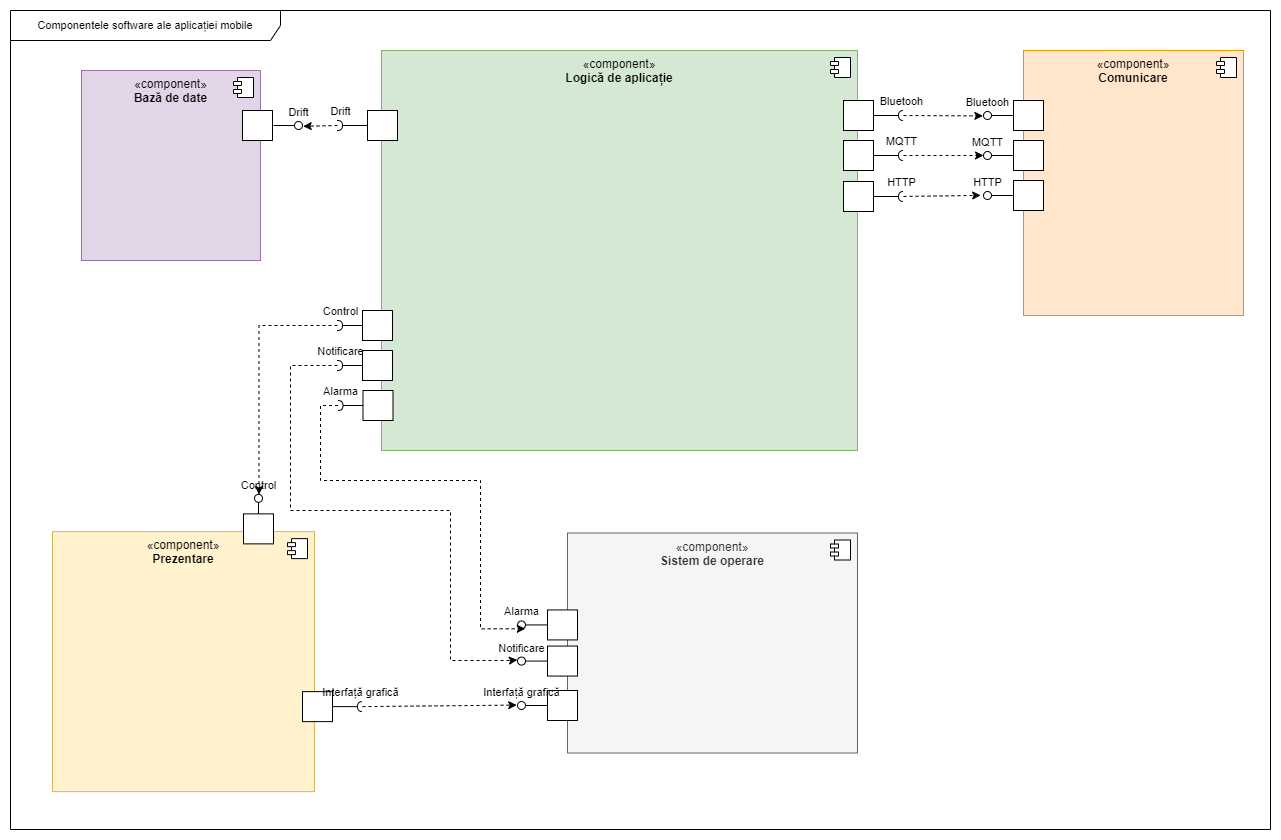

The diagram above was exported from draw.io. Its source (the exported page's mxGraphModel, read from the mxfile embedded in the PNG):
<mxGraphModel dx="1036" dy="1706" grid="1" gridSize="10" guides="1" tooltips="1" connect="1" arrows="1" fold="1" page="1" pageScale="1" pageWidth="850" pageHeight="1100" math="0" shadow="0">
  <root>
    <mxCell id="0" />
    <mxCell id="1" parent="0" />
    <mxCell id="xK855YFOeH1_Zyc2ipql-1" value="«component»&lt;br&gt;&lt;b&gt;Comunicare&lt;/b&gt;" style="html=1;dropTarget=0;whiteSpace=wrap;verticalAlign=top;fillColor=#ffe6cc;strokeColor=#d79b00;" parent="1" vertex="1">
      <mxGeometry x="1303" y="-450" width="220" height="265" as="geometry" />
    </mxCell>
    <mxCell id="xK855YFOeH1_Zyc2ipql-2" value="" style="shape=module;jettyWidth=8;jettyHeight=4;" parent="xK855YFOeH1_Zyc2ipql-1" vertex="1">
      <mxGeometry x="1" width="20" height="20" relative="1" as="geometry">
        <mxPoint x="-27" y="7" as="offset" />
      </mxGeometry>
    </mxCell>
    <mxCell id="xK855YFOeH1_Zyc2ipql-3" value="«component»&lt;br&gt;&lt;b&gt;Bază de date&lt;/b&gt;" style="html=1;dropTarget=0;whiteSpace=wrap;verticalAlign=top;fillColor=#e1d5e7;strokeColor=#9673a6;" parent="1" vertex="1">
      <mxGeometry x="361" y="-430" width="179" height="190" as="geometry" />
    </mxCell>
    <mxCell id="xK855YFOeH1_Zyc2ipql-4" value="" style="shape=module;jettyWidth=8;jettyHeight=4;" parent="xK855YFOeH1_Zyc2ipql-3" vertex="1">
      <mxGeometry x="1" width="20" height="20" relative="1" as="geometry">
        <mxPoint x="-27" y="7" as="offset" />
      </mxGeometry>
    </mxCell>
    <mxCell id="xK855YFOeH1_Zyc2ipql-7" value="«component»&lt;br&gt;&lt;b&gt;Sistem de operare&lt;/b&gt;" style="html=1;dropTarget=0;whiteSpace=wrap;verticalAlign=top;fillColor=#f5f5f5;fontColor=#333333;strokeColor=#666666;" parent="1" vertex="1">
      <mxGeometry x="847" y="32.5" width="290" height="220" as="geometry" />
    </mxCell>
    <mxCell id="xK855YFOeH1_Zyc2ipql-8" value="" style="shape=module;jettyWidth=8;jettyHeight=4;" parent="xK855YFOeH1_Zyc2ipql-7" vertex="1">
      <mxGeometry x="1" width="20" height="20" relative="1" as="geometry">
        <mxPoint x="-27" y="7" as="offset" />
      </mxGeometry>
    </mxCell>
    <mxCell id="xK855YFOeH1_Zyc2ipql-9" value="«component»&lt;br&gt;&lt;b&gt;Logică de aplicație&lt;/b&gt;" style="html=1;dropTarget=0;whiteSpace=wrap;verticalAlign=top;fillColor=#d5e8d4;strokeColor=#82b366;" parent="1" vertex="1">
      <mxGeometry x="661" y="-450" width="476" height="400" as="geometry" />
    </mxCell>
    <mxCell id="xK855YFOeH1_Zyc2ipql-10" value="" style="shape=module;jettyWidth=8;jettyHeight=4;" parent="xK855YFOeH1_Zyc2ipql-9" vertex="1">
      <mxGeometry x="1" width="20" height="20" relative="1" as="geometry">
        <mxPoint x="-27" y="7" as="offset" />
      </mxGeometry>
    </mxCell>
    <mxCell id="xK855YFOeH1_Zyc2ipql-11" value="«component»&lt;br&gt;&lt;b&gt;Prezentare&lt;/b&gt;" style="html=1;dropTarget=0;whiteSpace=wrap;verticalAlign=top;fillColor=#fff2cc;strokeColor=#d6b656;" parent="1" vertex="1">
      <mxGeometry x="332" y="31.119999999999997" width="262" height="260" as="geometry" />
    </mxCell>
    <mxCell id="xK855YFOeH1_Zyc2ipql-12" value="" style="shape=module;jettyWidth=8;jettyHeight=4;" parent="xK855YFOeH1_Zyc2ipql-11" vertex="1">
      <mxGeometry x="1" width="20" height="20" relative="1" as="geometry">
        <mxPoint x="-27" y="7" as="offset" />
      </mxGeometry>
    </mxCell>
    <mxCell id="xK855YFOeH1_Zyc2ipql-25" value="" style="html=1;rounded=0;fontFamily=Helvetica;fontSize=11;fontColor=default;" parent="1" vertex="1">
      <mxGeometry x="522" y="-390" width="30" height="30" as="geometry" />
    </mxCell>
    <mxCell id="xK855YFOeH1_Zyc2ipql-26" value="" style="endArrow=none;html=1;rounded=0;align=center;verticalAlign=top;endFill=0;labelBackgroundColor=none;endSize=2;strokeColor=default;fontFamily=Helvetica;fontSize=11;fontColor=default;shape=connector;" parent="1" target="xK855YFOeH1_Zyc2ipql-27" edge="1">
      <mxGeometry relative="1" as="geometry">
        <mxPoint x="553" y="-375" as="sourcePoint" />
      </mxGeometry>
    </mxCell>
    <mxCell id="xK855YFOeH1_Zyc2ipql-27" value="Drift" style="ellipse;html=1;fontSize=11;align=center;fillColor=none;points=[];aspect=fixed;resizable=0;verticalAlign=bottom;labelPosition=center;verticalLabelPosition=top;flipH=1;fontFamily=Helvetica;fontColor=default;" parent="1" vertex="1">
      <mxGeometry x="574" y="-379" width="8" height="8" as="geometry" />
    </mxCell>
    <mxCell id="xK855YFOeH1_Zyc2ipql-28" value="" style="html=1;rounded=0;fontFamily=Helvetica;fontSize=11;fontColor=default;" parent="1" vertex="1">
      <mxGeometry x="1123" y="-400" width="30" height="30" as="geometry" />
    </mxCell>
    <mxCell id="xK855YFOeH1_Zyc2ipql-29" value="" style="endArrow=none;html=1;rounded=0;align=center;verticalAlign=top;endFill=0;labelBackgroundColor=none;endSize=2;strokeColor=default;fontFamily=Helvetica;fontSize=11;fontColor=default;shape=connector;" parent="1" source="xK855YFOeH1_Zyc2ipql-28" target="xK855YFOeH1_Zyc2ipql-30" edge="1">
      <mxGeometry relative="1" as="geometry" />
    </mxCell>
    <mxCell id="xK855YFOeH1_Zyc2ipql-30" value="Bluetooh" style="shape=requiredInterface;html=1;fontSize=11;align=center;fillColor=none;points=[];aspect=fixed;resizable=0;verticalAlign=bottom;labelPosition=center;verticalLabelPosition=top;flipH=1;fontFamily=Helvetica;fontColor=default;" parent="1" vertex="1">
      <mxGeometry x="1178" y="-390" width="5" height="10" as="geometry" />
    </mxCell>
    <mxCell id="xK855YFOeH1_Zyc2ipql-31" value="" style="html=1;rounded=0;fontFamily=Helvetica;fontSize=11;fontColor=default;" parent="1" vertex="1">
      <mxGeometry x="1123" y="-360" width="30" height="30" as="geometry" />
    </mxCell>
    <mxCell id="xK855YFOeH1_Zyc2ipql-32" value="" style="endArrow=none;html=1;rounded=0;align=center;verticalAlign=top;endFill=0;labelBackgroundColor=none;endSize=2;strokeColor=default;fontFamily=Helvetica;fontSize=11;fontColor=default;shape=connector;" parent="1" source="xK855YFOeH1_Zyc2ipql-31" target="xK855YFOeH1_Zyc2ipql-34" edge="1">
      <mxGeometry relative="1" as="geometry" />
    </mxCell>
    <mxCell id="xK855YFOeH1_Zyc2ipql-33" style="edgeStyle=none;shape=connector;rounded=0;orthogonalLoop=1;jettySize=auto;html=1;dashed=1;labelBackgroundColor=default;strokeColor=default;align=center;verticalAlign=middle;fontFamily=Helvetica;fontSize=11;fontColor=default;endArrow=classic;endFill=1;" parent="1" source="xK855YFOeH1_Zyc2ipql-34" target="xK855YFOeH1_Zyc2ipql-93" edge="1">
      <mxGeometry relative="1" as="geometry" />
    </mxCell>
    <mxCell id="xK855YFOeH1_Zyc2ipql-34" value="MQTT" style="shape=requiredInterface;html=1;fontSize=11;align=center;fillColor=none;points=[];aspect=fixed;resizable=0;verticalAlign=bottom;labelPosition=center;verticalLabelPosition=top;flipH=1;fontFamily=Helvetica;fontColor=default;" parent="1" vertex="1">
      <mxGeometry x="1178" y="-350" width="5" height="10" as="geometry" />
    </mxCell>
    <mxCell id="xK855YFOeH1_Zyc2ipql-35" value="" style="html=1;rounded=0;fontFamily=Helvetica;fontSize=11;fontColor=default;" parent="1" vertex="1">
      <mxGeometry x="1123" y="-319" width="30" height="30" as="geometry" />
    </mxCell>
    <mxCell id="xK855YFOeH1_Zyc2ipql-36" value="" style="endArrow=none;html=1;rounded=0;align=center;verticalAlign=top;endFill=0;labelBackgroundColor=none;endSize=2;strokeColor=default;fontFamily=Helvetica;fontSize=11;fontColor=default;shape=connector;" parent="1" source="xK855YFOeH1_Zyc2ipql-35" target="xK855YFOeH1_Zyc2ipql-37" edge="1">
      <mxGeometry relative="1" as="geometry" />
    </mxCell>
    <mxCell id="xK855YFOeH1_Zyc2ipql-37" value="HTTP" style="shape=requiredInterface;html=1;fontSize=11;align=center;fillColor=none;points=[];aspect=fixed;resizable=0;verticalAlign=bottom;labelPosition=center;verticalLabelPosition=top;flipH=1;fontFamily=Helvetica;fontColor=default;" parent="1" vertex="1">
      <mxGeometry x="1178" y="-309" width="5" height="10" as="geometry" />
    </mxCell>
    <mxCell id="xK855YFOeH1_Zyc2ipql-47" value="" style="html=1;rounded=0;fontFamily=Helvetica;fontSize=11;fontColor=default;" parent="1" vertex="1">
      <mxGeometry x="647" y="-390" width="30" height="30" as="geometry" />
    </mxCell>
    <mxCell id="xK855YFOeH1_Zyc2ipql-48" value="" style="endArrow=none;html=1;rounded=0;align=center;verticalAlign=top;endFill=0;labelBackgroundColor=none;endSize=2;strokeColor=default;fontFamily=Helvetica;fontSize=11;fontColor=default;shape=connector;" parent="1" source="xK855YFOeH1_Zyc2ipql-50" edge="1">
      <mxGeometry relative="1" as="geometry">
        <mxPoint x="617" y="-374.5" as="targetPoint" />
      </mxGeometry>
    </mxCell>
    <mxCell id="xK855YFOeH1_Zyc2ipql-49" value="" style="endArrow=none;html=1;rounded=0;align=center;verticalAlign=top;endFill=0;labelBackgroundColor=none;endSize=2;strokeColor=default;fontFamily=Helvetica;fontSize=11;fontColor=default;shape=connector;" parent="1" source="xK855YFOeH1_Zyc2ipql-47" target="xK855YFOeH1_Zyc2ipql-50" edge="1">
      <mxGeometry relative="1" as="geometry">
        <mxPoint x="647" y="-374.5" as="sourcePoint" />
        <mxPoint x="617" y="-374.5" as="targetPoint" />
      </mxGeometry>
    </mxCell>
    <mxCell id="xK855YFOeH1_Zyc2ipql-50" value="Drift" style="shape=requiredInterface;html=1;fontSize=11;align=center;fillColor=none;points=[];aspect=fixed;resizable=0;verticalAlign=bottom;labelPosition=center;verticalLabelPosition=top;flipH=0;fontFamily=Helvetica;fontColor=default;rotation=0;flipV=0;" parent="1" vertex="1">
      <mxGeometry x="617" y="-380" width="5" height="10" as="geometry" />
    </mxCell>
    <mxCell id="xK855YFOeH1_Zyc2ipql-154" style="edgeStyle=none;shape=connector;rounded=0;orthogonalLoop=1;jettySize=auto;html=1;dashed=1;labelBackgroundColor=default;strokeColor=default;align=center;verticalAlign=middle;fontFamily=Helvetica;fontSize=11;fontColor=default;endArrow=classic;endFill=1;" parent="1" source="xK855YFOeH1_Zyc2ipql-55" target="xK855YFOeH1_Zyc2ipql-11" edge="1">
      <mxGeometry relative="1" as="geometry" />
    </mxCell>
    <mxCell id="xK855YFOeH1_Zyc2ipql-55" value="" style="html=1;rounded=0;fontFamily=Helvetica;fontSize=11;fontColor=default;" parent="1" vertex="1">
      <mxGeometry x="582" y="191.12" width="30" height="30" as="geometry" />
    </mxCell>
    <mxCell id="xK855YFOeH1_Zyc2ipql-56" value="" style="endArrow=none;html=1;rounded=0;align=center;verticalAlign=top;endFill=0;labelBackgroundColor=none;endSize=2;strokeColor=default;fontFamily=Helvetica;fontSize=11;fontColor=default;shape=connector;" parent="1" source="xK855YFOeH1_Zyc2ipql-55" target="xK855YFOeH1_Zyc2ipql-57" edge="1">
      <mxGeometry relative="1" as="geometry" />
    </mxCell>
    <mxCell id="xK855YFOeH1_Zyc2ipql-57" value="Interfață grafică" style="shape=requiredInterface;html=1;fontSize=11;align=center;fillColor=none;points=[];aspect=fixed;resizable=0;verticalAlign=bottom;labelPosition=center;verticalLabelPosition=top;flipH=1;fontFamily=Helvetica;fontColor=default;" parent="1" vertex="1">
      <mxGeometry x="637" y="201.12" width="5" height="10" as="geometry" />
    </mxCell>
    <mxCell id="xK855YFOeH1_Zyc2ipql-67" value="" style="html=1;rounded=0;" parent="1" vertex="1">
      <mxGeometry x="523" y="13.37" width="30" height="30" as="geometry" />
    </mxCell>
    <mxCell id="xK855YFOeH1_Zyc2ipql-68" value="" style="endArrow=none;html=1;rounded=0;align=center;verticalAlign=top;endFill=0;labelBackgroundColor=none;endSize=2;" parent="1" source="xK855YFOeH1_Zyc2ipql-67" target="xK855YFOeH1_Zyc2ipql-69" edge="1">
      <mxGeometry relative="1" as="geometry" />
    </mxCell>
    <mxCell id="xK855YFOeH1_Zyc2ipql-69" value="Control" style="ellipse;html=1;fontSize=11;align=center;fillColor=none;points=[];aspect=fixed;resizable=0;verticalAlign=bottom;labelPosition=center;verticalLabelPosition=top;flipH=1;" parent="1" vertex="1">
      <mxGeometry x="534" y="-6.13" width="8" height="8" as="geometry" />
    </mxCell>
    <mxCell id="xK855YFOeH1_Zyc2ipql-70" value="" style="html=1;rounded=0;" parent="1" vertex="1">
      <mxGeometry x="827" y="190" width="30" height="30" as="geometry" />
    </mxCell>
    <mxCell id="xK855YFOeH1_Zyc2ipql-71" value="" style="endArrow=none;html=1;rounded=0;align=center;verticalAlign=top;endFill=0;labelBackgroundColor=none;endSize=2;" parent="1" source="xK855YFOeH1_Zyc2ipql-70" target="xK855YFOeH1_Zyc2ipql-72" edge="1">
      <mxGeometry relative="1" as="geometry" />
    </mxCell>
    <mxCell id="xK855YFOeH1_Zyc2ipql-72" value="Interfață grafică" style="ellipse;html=1;fontSize=11;align=center;fillColor=none;points=[];aspect=fixed;resizable=0;verticalAlign=bottom;labelPosition=center;verticalLabelPosition=top;flipH=1;" parent="1" vertex="1">
      <mxGeometry x="797" y="201" width="8" height="8" as="geometry" />
    </mxCell>
    <mxCell id="xK855YFOeH1_Zyc2ipql-88" value="" style="html=1;rounded=0;" parent="1" vertex="1">
      <mxGeometry x="1293" y="-400" width="30" height="30" as="geometry" />
    </mxCell>
    <mxCell id="xK855YFOeH1_Zyc2ipql-89" value="" style="endArrow=none;html=1;rounded=0;align=center;verticalAlign=top;endFill=0;labelBackgroundColor=none;endSize=2;" parent="1" source="xK855YFOeH1_Zyc2ipql-88" target="xK855YFOeH1_Zyc2ipql-90" edge="1">
      <mxGeometry relative="1" as="geometry" />
    </mxCell>
    <mxCell id="xK855YFOeH1_Zyc2ipql-90" value="Bluetooh" style="ellipse;html=1;fontSize=11;align=center;fillColor=none;points=[];aspect=fixed;resizable=0;verticalAlign=bottom;labelPosition=center;verticalLabelPosition=top;flipH=1;" parent="1" vertex="1">
      <mxGeometry x="1263" y="-389" width="8" height="8" as="geometry" />
    </mxCell>
    <mxCell id="xK855YFOeH1_Zyc2ipql-91" value="" style="html=1;rounded=0;" parent="1" vertex="1">
      <mxGeometry x="1293" y="-360" width="30" height="30" as="geometry" />
    </mxCell>
    <mxCell id="xK855YFOeH1_Zyc2ipql-92" value="" style="endArrow=none;html=1;rounded=0;align=center;verticalAlign=top;endFill=0;labelBackgroundColor=none;endSize=2;" parent="1" source="xK855YFOeH1_Zyc2ipql-91" target="xK855YFOeH1_Zyc2ipql-93" edge="1">
      <mxGeometry relative="1" as="geometry" />
    </mxCell>
    <mxCell id="xK855YFOeH1_Zyc2ipql-93" value="MQTT" style="ellipse;html=1;fontSize=11;align=center;fillColor=none;points=[];aspect=fixed;resizable=0;verticalAlign=bottom;labelPosition=center;verticalLabelPosition=top;flipH=1;" parent="1" vertex="1">
      <mxGeometry x="1263" y="-349" width="8" height="8" as="geometry" />
    </mxCell>
    <mxCell id="xK855YFOeH1_Zyc2ipql-94" value="" style="html=1;rounded=0;" parent="1" vertex="1">
      <mxGeometry x="1293" y="-320" width="30" height="30" as="geometry" />
    </mxCell>
    <mxCell id="xK855YFOeH1_Zyc2ipql-95" value="" style="endArrow=none;html=1;rounded=0;align=center;verticalAlign=top;endFill=0;labelBackgroundColor=none;endSize=2;" parent="1" source="xK855YFOeH1_Zyc2ipql-94" target="xK855YFOeH1_Zyc2ipql-96" edge="1">
      <mxGeometry relative="1" as="geometry" />
    </mxCell>
    <mxCell id="xK855YFOeH1_Zyc2ipql-96" value="HTTP" style="ellipse;html=1;fontSize=11;align=center;fillColor=none;points=[];aspect=fixed;resizable=0;verticalAlign=bottom;labelPosition=center;verticalLabelPosition=top;flipH=1;" parent="1" vertex="1">
      <mxGeometry x="1263" y="-309" width="8" height="8" as="geometry" />
    </mxCell>
    <mxCell id="xK855YFOeH1_Zyc2ipql-103" value="" style="html=1;rounded=0;fontFamily=Helvetica;fontSize=11;fontColor=default;flipH=1;flipV=0;" parent="1" vertex="1">
      <mxGeometry x="642" y="-190" width="30" height="30" as="geometry" />
    </mxCell>
    <mxCell id="xK855YFOeH1_Zyc2ipql-104" value="" style="endArrow=none;html=1;rounded=0;align=center;verticalAlign=top;endFill=0;labelBackgroundColor=none;endSize=2;strokeColor=default;fontFamily=Helvetica;fontSize=11;fontColor=default;shape=connector;" parent="1" source="xK855YFOeH1_Zyc2ipql-103" edge="1">
      <mxGeometry relative="1" as="geometry">
        <mxPoint x="622" y="-175" as="targetPoint" />
      </mxGeometry>
    </mxCell>
    <mxCell id="xK855YFOeH1_Zyc2ipql-105" value="Control" style="shape=requiredInterface;html=1;fontSize=11;align=center;fillColor=none;points=[];aspect=fixed;resizable=0;verticalAlign=bottom;labelPosition=center;verticalLabelPosition=top;flipH=0;fontFamily=Helvetica;fontColor=default;flipV=0;" parent="1" vertex="1">
      <mxGeometry x="617" y="-180" width="5" height="10" as="geometry" />
    </mxCell>
    <mxCell id="xK855YFOeH1_Zyc2ipql-119" style="rounded=0;orthogonalLoop=1;jettySize=auto;html=1;dashed=1;endArrow=classic;endFill=1;entryX=1.075;entryY=0.55;entryDx=0;entryDy=0;entryPerimeter=0;" parent="1" source="xK855YFOeH1_Zyc2ipql-30" target="xK855YFOeH1_Zyc2ipql-90" edge="1">
      <mxGeometry relative="1" as="geometry">
        <mxPoint x="1240" y="-385" as="targetPoint" />
      </mxGeometry>
    </mxCell>
    <mxCell id="xK855YFOeH1_Zyc2ipql-120" style="edgeStyle=none;shape=connector;rounded=0;orthogonalLoop=1;jettySize=auto;html=1;dashed=1;labelBackgroundColor=default;strokeColor=default;align=center;verticalAlign=middle;fontFamily=Helvetica;fontSize=11;fontColor=default;endArrow=classic;endFill=1;entryX=1.355;entryY=0.484;entryDx=0;entryDy=0;entryPerimeter=0;" parent="1" source="xK855YFOeH1_Zyc2ipql-37" target="xK855YFOeH1_Zyc2ipql-96" edge="1">
      <mxGeometry relative="1" as="geometry">
        <mxPoint x="1240" y="-305" as="targetPoint" />
      </mxGeometry>
    </mxCell>
    <mxCell id="xK855YFOeH1_Zyc2ipql-127" style="edgeStyle=none;shape=connector;rounded=0;orthogonalLoop=1;jettySize=auto;html=1;entryX=1.1;entryY=0.45;entryDx=0;entryDy=0;entryPerimeter=0;dashed=1;labelBackgroundColor=default;strokeColor=default;align=center;verticalAlign=middle;fontFamily=Helvetica;fontSize=11;fontColor=default;endArrow=classic;endFill=1;" parent="1" source="xK855YFOeH1_Zyc2ipql-57" target="xK855YFOeH1_Zyc2ipql-72" edge="1">
      <mxGeometry relative="1" as="geometry" />
    </mxCell>
    <mxCell id="xK855YFOeH1_Zyc2ipql-131" style="edgeStyle=orthogonalEdgeStyle;shape=connector;rounded=0;orthogonalLoop=1;jettySize=auto;html=1;entryX=0.435;entryY=0.023;entryDx=0;entryDy=0;entryPerimeter=0;dashed=1;labelBackgroundColor=default;strokeColor=default;align=center;verticalAlign=middle;fontFamily=Helvetica;fontSize=11;fontColor=default;endArrow=classic;endFill=1;" parent="1" source="xK855YFOeH1_Zyc2ipql-105" target="xK855YFOeH1_Zyc2ipql-69" edge="1">
      <mxGeometry relative="1" as="geometry" />
    </mxCell>
    <mxCell id="xK855YFOeH1_Zyc2ipql-132" style="edgeStyle=none;shape=connector;rounded=0;orthogonalLoop=1;jettySize=auto;html=1;entryX=-0.09;entryY=0.595;entryDx=0;entryDy=0;entryPerimeter=0;dashed=1;labelBackgroundColor=default;strokeColor=default;align=center;verticalAlign=middle;fontFamily=Helvetica;fontSize=11;fontColor=default;endArrow=classic;endFill=1;" parent="1" source="xK855YFOeH1_Zyc2ipql-50" target="xK855YFOeH1_Zyc2ipql-27" edge="1">
      <mxGeometry relative="1" as="geometry" />
    </mxCell>
    <mxCell id="xK855YFOeH1_Zyc2ipql-137" value="" style="html=1;rounded=0;" parent="1" vertex="1">
      <mxGeometry x="827" y="145.56" width="30" height="30" as="geometry" />
    </mxCell>
    <mxCell id="xK855YFOeH1_Zyc2ipql-138" value="" style="endArrow=none;html=1;rounded=0;align=center;verticalAlign=top;endFill=0;labelBackgroundColor=none;endSize=2;" parent="1" source="xK855YFOeH1_Zyc2ipql-137" target="xK855YFOeH1_Zyc2ipql-139" edge="1">
      <mxGeometry relative="1" as="geometry" />
    </mxCell>
    <mxCell id="xK855YFOeH1_Zyc2ipql-139" value="Notificare" style="ellipse;html=1;fontSize=11;align=center;fillColor=none;points=[];aspect=fixed;resizable=0;verticalAlign=bottom;labelPosition=center;verticalLabelPosition=top;flipH=1;" parent="1" vertex="1">
      <mxGeometry x="797" y="156.56" width="8" height="8" as="geometry" />
    </mxCell>
    <mxCell id="xK855YFOeH1_Zyc2ipql-140" value="" style="html=1;rounded=0;" parent="1" vertex="1">
      <mxGeometry x="827" y="109.43" width="30" height="30" as="geometry" />
    </mxCell>
    <mxCell id="xK855YFOeH1_Zyc2ipql-141" value="" style="endArrow=none;html=1;rounded=0;align=center;verticalAlign=top;endFill=0;labelBackgroundColor=none;endSize=2;" parent="1" source="xK855YFOeH1_Zyc2ipql-140" target="xK855YFOeH1_Zyc2ipql-142" edge="1">
      <mxGeometry relative="1" as="geometry" />
    </mxCell>
    <mxCell id="xK855YFOeH1_Zyc2ipql-142" value="Alarma" style="ellipse;html=1;fontSize=11;align=center;fillColor=none;points=[];aspect=fixed;resizable=0;verticalAlign=bottom;labelPosition=center;verticalLabelPosition=top;flipH=1;" parent="1" vertex="1">
      <mxGeometry x="797" y="120.43" width="8" height="8" as="geometry" />
    </mxCell>
    <mxCell id="xK855YFOeH1_Zyc2ipql-148" value="" style="html=1;rounded=0;fontFamily=Helvetica;fontSize=11;fontColor=default;flipH=1;flipV=0;" parent="1" vertex="1">
      <mxGeometry x="642" y="-150" width="30" height="30" as="geometry" />
    </mxCell>
    <mxCell id="xK855YFOeH1_Zyc2ipql-149" value="" style="endArrow=none;html=1;rounded=0;align=center;verticalAlign=top;endFill=0;labelBackgroundColor=none;endSize=2;strokeColor=default;fontFamily=Helvetica;fontSize=11;fontColor=default;shape=connector;" parent="1" source="xK855YFOeH1_Zyc2ipql-148" edge="1">
      <mxGeometry relative="1" as="geometry">
        <mxPoint x="622" y="-135" as="targetPoint" />
      </mxGeometry>
    </mxCell>
    <mxCell id="xK855YFOeH1_Zyc2ipql-150" value="Notificare" style="shape=requiredInterface;html=1;fontSize=11;align=center;fillColor=none;points=[];aspect=fixed;resizable=0;verticalAlign=bottom;labelPosition=center;verticalLabelPosition=top;flipH=0;fontFamily=Helvetica;fontColor=default;flipV=0;" parent="1" vertex="1">
      <mxGeometry x="617" y="-140" width="5" height="10" as="geometry" />
    </mxCell>
    <mxCell id="xK855YFOeH1_Zyc2ipql-151" value="" style="html=1;rounded=0;fontFamily=Helvetica;fontSize=11;fontColor=default;flipH=1;flipV=0;" parent="1" vertex="1">
      <mxGeometry x="642.5" y="-110" width="30" height="30" as="geometry" />
    </mxCell>
    <mxCell id="xK855YFOeH1_Zyc2ipql-152" value="" style="endArrow=none;html=1;rounded=0;align=center;verticalAlign=top;endFill=0;labelBackgroundColor=none;endSize=2;strokeColor=default;fontFamily=Helvetica;fontSize=11;fontColor=default;shape=connector;" parent="1" source="xK855YFOeH1_Zyc2ipql-151" edge="1">
      <mxGeometry relative="1" as="geometry">
        <mxPoint x="622.5" y="-95" as="targetPoint" />
      </mxGeometry>
    </mxCell>
    <mxCell id="xK855YFOeH1_Zyc2ipql-153" value="Alarma" style="shape=requiredInterface;html=1;fontSize=11;align=center;fillColor=none;points=[];aspect=fixed;resizable=0;verticalAlign=bottom;labelPosition=center;verticalLabelPosition=top;flipH=0;fontFamily=Helvetica;fontColor=default;flipV=0;" parent="1" vertex="1">
      <mxGeometry x="617.5" y="-100" width="5" height="10" as="geometry" />
    </mxCell>
    <mxCell id="xK855YFOeH1_Zyc2ipql-155" style="edgeStyle=orthogonalEdgeStyle;shape=connector;rounded=0;orthogonalLoop=1;jettySize=auto;html=1;entryX=0.029;entryY=0.985;entryDx=0;entryDy=0;entryPerimeter=0;dashed=1;labelBackgroundColor=default;strokeColor=default;align=center;verticalAlign=middle;fontFamily=Helvetica;fontSize=11;fontColor=default;endArrow=classic;endFill=1;" parent="1" source="xK855YFOeH1_Zyc2ipql-153" target="xK855YFOeH1_Zyc2ipql-142" edge="1">
      <mxGeometry relative="1" as="geometry">
        <Array as="points">
          <mxPoint x="600" y="-95" />
          <mxPoint x="600" y="-20" />
          <mxPoint x="760" y="-20" />
          <mxPoint x="760" y="128" />
        </Array>
      </mxGeometry>
    </mxCell>
    <mxCell id="xK855YFOeH1_Zyc2ipql-156" style="edgeStyle=orthogonalEdgeStyle;shape=connector;rounded=0;orthogonalLoop=1;jettySize=auto;html=1;entryX=1.023;entryY=0.348;entryDx=0;entryDy=0;entryPerimeter=0;dashed=1;labelBackgroundColor=default;strokeColor=default;align=center;verticalAlign=middle;fontFamily=Helvetica;fontSize=11;fontColor=default;endArrow=classic;endFill=1;" parent="1" source="xK855YFOeH1_Zyc2ipql-150" target="xK855YFOeH1_Zyc2ipql-139" edge="1">
      <mxGeometry relative="1" as="geometry">
        <Array as="points">
          <mxPoint x="570" y="-135" />
          <mxPoint x="570" y="10" />
          <mxPoint x="730" y="10" />
          <mxPoint x="730" y="160" />
          <mxPoint x="790" y="160" />
        </Array>
      </mxGeometry>
    </mxCell>
    <mxCell id="ugOA_QT-mO_LFeXZIbsT-1" value="Componentele software ale aplicației mobile" style="shape=umlFrame;whiteSpace=wrap;html=1;pointerEvents=0;fontFamily=Helvetica;fontSize=11;fontColor=default;width=270;height=30;" parent="1" vertex="1">
      <mxGeometry x="290" y="-490" width="1260" height="819" as="geometry" />
    </mxCell>
  </root>
</mxGraphModel>